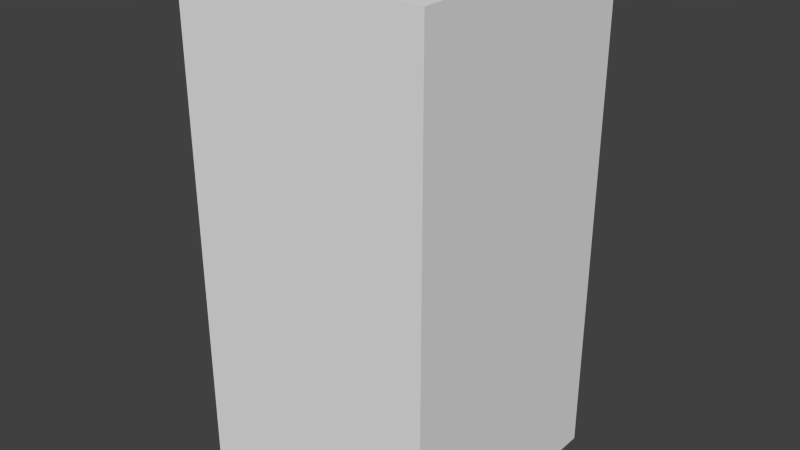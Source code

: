# Source: darkBlueStopThree.blend  (saved by Blender 2.68.0; exported with 4.5.12 LTS)
import bpy
from mathutils import Matrix  # noqa: F401  (used for matrix-valued properties, if any)

bpy.ops.wm.read_factory_settings(use_empty=True)
scene = bpy.context.scene
scene.name = 'Scene'

# ---- collections
col_collection_1 = bpy.data.collections.new('Collection 1'); scene.collection.children.link(col_collection_1)

# ---- world
world_world = bpy.data.worlds.new('World'); scene.world = world_world
world_world.color = (0.05088, 0.05088, 0.05088)
world_world.use_sun_shadow = False
world_world.sun_shadow_jitter_overblur = 0.0
world_world.cycles.sampling_method = 'MANUAL'
world_world.cycles.sample_map_resolution = 256

# ---- meshes
me_darkbluestopthree = bpy.data.meshes.new('darkBlueStopThree')
me_darkbluestopthree.from_pydata([(-0.5, -0.5, -1.0), (-0.5, 0.5, -1.0), (0.5, 0.5, -1.0), (0.5, -0.5, -1.0), (-0.5, -0.5, 1.0), (-0.5, 0.5, 1.0), (0.5, 0.5, 1.0), (0.5, -0.5, 1.0)], [], [(4, 5, 1, 0), (5, 6, 2, 1), (6, 7, 3, 2), (7, 4, 0, 3), (0, 1, 2, 3), (7, 6, 5, 4)])
me_darkbluestopthree.use_remesh_preserve_volume = False
me_darkbluestopthree.use_remesh_preserve_attributes = False
me_darkbluestopthree.use_mirror_vertex_groups = False
me_darkbluestopthree.update()

# ---- objects
ob_darkbluestopthree = bpy.data.objects.new('darkBlueStopThree', me_darkbluestopthree)

# ---- transforms, parenting, visibility, modifiers, constraints
ob_darkbluestopthree.location = (0.0, 0.0, 0.0)
ob_darkbluestopthree.lineart.crease_threshold = 0.0

# ---- collection membership
col_collection_1.objects.link(ob_darkbluestopthree)

# ---- scene / render settings (as saved in the file)
scene.frame_start = 1; scene.frame_end = 250; scene.frame_set(1)
scene.render.engine = 'BLENDER_EEVEE_NEXT'
scene.render.image_settings.color_mode = 'RGB'
scene.render.image_settings.compression = 90
scene.render.resolution_percentage = 50
scene.render.dither_intensity = 0.0
scene.cycles.use_denoising = False
scene.cycles.samples = 10
scene.cycles.sampling_pattern = 'TABULATED_SOBOL'
scene.cycles.light_sampling_threshold = 0.0
scene.cycles.use_adaptive_sampling = False
scene.cycles.use_light_tree = False
scene.cycles.blur_glossy = 0.0
scene.cycles.volume_bounces = 1
scene.cycles.pixel_filter_type = 'GAUSSIAN'
scene.cycles.sample_clamp_indirect = 0.0
scene.view_settings.view_transform = 'Standard'
bpy.context.view_layer.update()

# ---- added for rendering (the .blend has no active camera and no usable light): camera, sun
cam_auto = bpy.data.cameras.new('AutoCamera')
cam_auto.lens = 50.0
cam_auto.sensor_width = 36.0
cam_auto.clip_end = 1000.0
ob_auto_camera = bpy.data.objects.new('AutoCamera', cam_auto)
scene.collection.objects.link(ob_auto_camera)
ob_auto_camera.location = (2.26633, -2.71959, 1.81306)
ob_auto_camera.rotation_euler = (1.09748, -7.21219e-08, 0.694738)
scene.camera = ob_auto_camera
light_auto_sun = bpy.data.lights.new('AutoSun', 'SUN')
light_auto_sun.energy = 3.0
light_auto_sun.angle = 0.0523599
ob_auto_sun = bpy.data.objects.new('AutoSun', light_auto_sun)
scene.collection.objects.link(ob_auto_sun)
ob_auto_sun.rotation_euler = (0.872665, 0.174533, 0.523599)
bpy.context.view_layer.update()
